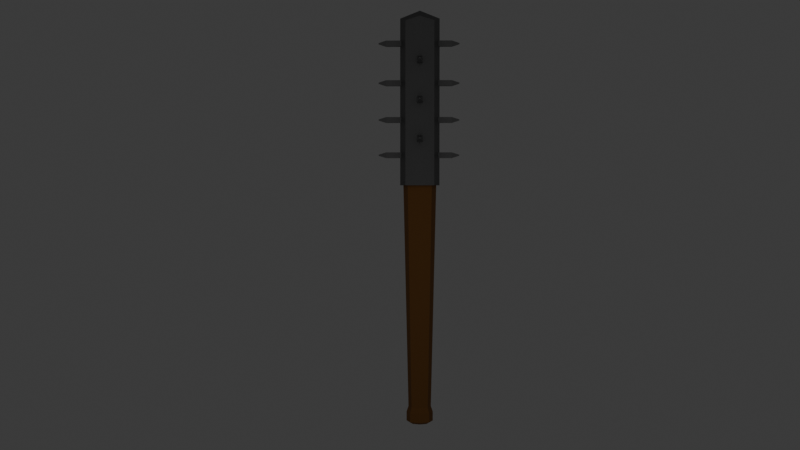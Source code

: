 # Source: TrenchMace6.blend  (saved by Blender 4.1.24; exported with 4.5.12 LTS)
import bpy
from mathutils import Matrix  # noqa: F401  (used for matrix-valued properties, if any)

bpy.ops.wm.read_factory_settings(use_empty=True)
scene = bpy.context.scene
scene.name = 'Scene'

# ---- collections
col_collection = bpy.data.collections.new('Collection'); scene.collection.children.link(col_collection)

# ---- materials (node trees are filled in below, after node groups)
mat_material_001 = bpy.data.materials.new('Material.001')
mat_material_001.use_transparent_shadow = False
mat_material_002 = bpy.data.materials.new('Material.002')
mat_material_002.use_transparent_shadow = False

# ---- material node trees
mat_material_001.use_nodes = True; mat_material_001.node_tree.nodes.clear()
_N = mat_material_001.node_tree.nodes; _L = mat_material_001.node_tree.links
n0 = _N.new('ShaderNodeBsdfPrincipled'); n0.name = 'Principled BSDF'; n0.location = (10, 300)
n0.inputs[0].default_value = (0.1353, 0.05588, 0.01013, 1.0)
n0.inputs[2].default_value = 1.0
n1 = _N.new('ShaderNodeOutputMaterial'); n1.name = 'Material Output'; n1.location = (300, 300)
_L.new(n0.outputs[0], n1.inputs[0])
n1.is_active_output = True
mat_material_002.use_nodes = True; mat_material_002.node_tree.nodes.clear()
_N = mat_material_002.node_tree.nodes; _L = mat_material_002.node_tree.links
n0 = _N.new('ShaderNodeBsdfPrincipled'); n0.name = 'Principled BSDF'; n0.location = (10, 300)
n0.inputs[0].default_value = (0.06045, 0.06045, 0.06045, 1.0)
n1 = _N.new('ShaderNodeOutputMaterial'); n1.name = 'Material Output'; n1.location = (300, 300)
_L.new(n0.outputs[0], n1.inputs[0])
n1.is_active_output = True

# ---- world
world_world = bpy.data.worlds.new('World'); scene.world = world_world
world_world.use_nodes = True; world_world.node_tree.nodes.clear()
_N = world_world.node_tree.nodes; _L = world_world.node_tree.links
n0 = _N.new('ShaderNodeOutputWorld'); n0.name = 'World Output'; n0.location = (300, 300)
n1 = _N.new('ShaderNodeBackground'); n1.name = 'Background'; n1.location = (10, 300)
n1.inputs[0].default_value = (0.05088, 0.05088, 0.05088, 1.0)
_L.new(n1.outputs[0], n0.inputs[0])
n0.is_active_output = True
world_world.color = (0.05088, 0.05088, 0.05088)
world_world.use_sun_shadow = False
world_world.sun_shadow_jitter_overblur = 0.0

# ---- cameras
cam_camera_001 = bpy.data.cameras.new('Camera.001')

# ---- lights
light_area = bpy.data.lights.new('Area', 'AREA')
light_area.transmission_factor = 0.0
light_area.energy = 300.0
light_area.shadow_maximum_resolution = 0.006
light_area.use_absolute_resolution = True
light_area.size = 20.0
light_area.size_y = 1.0

# ---- meshes
me_cube_002 = bpy.data.meshes.new('Cube.002')
me_cube_002.from_pydata([(-0.486, -0.486, -11.08), (-0.6095, -0.6095, 0.7148), (-0.486, 0.486, -11.08), (-0.6095, 0.6095, 0.7148), (0.486, -0.486, -11.08), (0.6095, -0.6095, 0.7148), (0.486, 0.486, -11.08), (0.6095, 0.6095, 0.7148), (-0.6661, -1.528e-05, -11.08), (-0.4146, -0.4148, -10.79), (-0.8354, -7.713e-09, 0.7148), (-0.4146, 0.4147, -10.79), (3.057e-05, 0.6682, -11.08), (-5.18e-09, 0.838, 0.7148), (0.4148, 0.4147, -10.79), (0.6704, -1.53e-05, -11.08), (0.8406, -2.037e-09, 0.7148), (0.4148, -0.4148, -10.79), (3.055e-05, -0.6704, -11.08), (4.657e-10, -0.8406, 0.7148), (-0.571, -4.961e-05, -10.79), (9.92e-05, 0.5711, -10.79), (0.5712, -4.961e-05, -10.79), (9.918e-05, -0.5712, -10.79), (-0.3475, -0.3478, -11.65), (4.657e-10, -1.679e-08, 0.7148), (-0.486, -0.486, -11.54), (-0.486, 0.486, -11.54), (0.486, -0.486, -11.54), (0.486, 0.486, -11.54), (-0.6661, -1.528e-05, -11.54), (3.057e-05, 0.6682, -11.54), (0.6704, -1.53e-05, -11.54), (3.055e-05, -0.6704, -11.54), (-0.3475, 0.3476, -11.65), (0.3479, -0.3478, -11.65), (0.3479, 0.3476, -11.65), (-0.4764, -8.178e-05, -11.65), (0.0001636, 0.478, -11.65), (0.4797, -8.18e-05, -11.65), (0.0001636, -0.4797, -11.65), (0.0001636, -8.179e-05, -11.65)], [], [(0, 9, 20, 8), (9, 1, 10, 20), (20, 10, 3, 11), (8, 20, 11, 2), (2, 11, 21, 12), (11, 3, 13, 21), (21, 13, 7, 14), (12, 21, 14, 6), (6, 14, 22, 15), (14, 7, 16, 22), (22, 16, 5, 17), (15, 22, 17, 4), (4, 17, 23, 18), (17, 5, 19, 23), (23, 19, 1, 9), (18, 23, 9, 0), (12, 6, 29, 31), (4, 18, 33, 28), (0, 8, 30, 26), (15, 4, 28, 32), (7, 13, 25, 16), (13, 3, 10, 25), (25, 10, 1, 19), (16, 25, 19, 5), (32, 28, 35, 39), (33, 26, 24, 40), (26, 30, 37, 24), (27, 31, 38, 34), (6, 15, 32, 29), (8, 2, 27, 30), (18, 0, 26, 33), (2, 12, 31, 27), (34, 38, 41, 37), (38, 36, 39, 41), (41, 39, 35, 40), (37, 41, 40, 24), (31, 29, 36, 38), (30, 27, 34, 37), (28, 33, 40, 35), (29, 32, 39, 36)])
_uv = me_cube_002.uv_layers.new(name='UVMap')
_uv.uv.foreach_set('vector', [0.375, 0.0, 0.5, 0.0, 0.5, 0.125, 0.375, 0.125, 0.5, 0.0, 0.625, 0.0, 0.625, 0.125, 0.5, 0.125, 0.5, 0.125, 0.625, 0.125, 0.625, 0.25, 0.5, 0.25, 0.375, 0.125, 0.5, 0.125, 0.5, 0.25, 0.375, 0.25, 0.375, 0.25, 0.5, 0.25, 0.5, 0.375, 0.375, 0.375, 0.5, 0.25, 0.625, 0.25, 0.625, 0.375, 0.5, 0.375, 0.5, 0.375, 0.625, 0.375, 0.625, 0.5, 0.5, 0.5, 0.375, 0.375, 0.5, 0.375, 0.5, 0.5, 0.375, 0.5, 0.375, 0.5, 0.5, 0.5, 0.5, 0.625, 0.375, 0.625, 0.5, 0.5, 0.625, 0.5, 0.625, 0.625, 0.5, 0.625, 0.5, 0.625, 0.625, 0.625, 0.625, 0.75, 0.5, 0.75, 0.375, 0.625, 0.5, 0.625, 0.5, 0.75, 0.375, 0.75, 0.375, 0.75, 0.5, 0.75, 0.5, 0.875, 0.375, 0.875, 0.5, 0.75, 0.625, 0.75, 0.625, 0.875, 0.5, 0.875, 0.5, 0.875, 0.625, 0.875, 0.625, 1.0, 0.5, 1.0, 0.375, 0.875, 0.5, 0.875, 0.5, 1.0, 0.375, 1.0, 0.375, 0.375, 0.375, 0.5, 0.375, 0.5, 0.375, 0.375, 0.375, 0.75, 0.375, 0.875, 0.375, 0.875, 0.375, 0.75, 0.375, 0.0, 0.375, 0.125, 0.375, 0.125, 0.375, 0.0, 0.375, 0.625, 0.375, 0.75, 0.375, 0.75, 0.375, 0.625, 0.625, 0.5, 0.75, 0.5, 0.75, 0.625, 0.625, 0.625, 0.75, 0.5, 0.875, 0.5, 0.875, 0.625, 0.75, 0.625, 0.75, 0.625, 0.875, 0.625, 0.875, 0.75, 0.75, 0.75, 0.625, 0.625, 0.75, 0.625, 0.75, 0.75, 0.625, 0.75, 0.375, 0.625, 0.375, 0.75, 0.375, 0.75, 0.375, 0.625, 0.375, 0.875, 0.375, 1.0, 0.375, 1.0, 0.375, 0.875, 0.375, 0.0, 0.375, 0.125, 0.375, 0.125, 0.375, 0.0, 0.375, 0.25, 0.375, 0.375, 0.375, 0.375, 0.375, 0.25, 0.375, 0.5, 0.375, 0.625, 0.375, 0.625, 0.375, 0.5, 0.375, 0.125, 0.375, 0.25, 0.375, 0.25, 0.375, 0.125, 0.375, 0.875, 0.375, 1.0, 0.375, 1.0, 0.375, 0.875, 0.375, 0.25, 0.375, 0.375, 0.375, 0.375, 0.375, 0.25, 0.125, 0.5, 0.25, 0.5, 0.25, 0.625, 0.125, 0.625, 0.25, 0.5, 0.375, 0.5, 0.375, 0.625, 0.25, 0.625, 0.25, 0.625, 0.375, 0.625, 0.375, 0.75, 0.25, 0.75, 0.125, 0.625, 0.25, 0.625, 0.25, 0.75, 0.125, 0.75, 0.375, 0.375, 0.375, 0.5, 0.375, 0.5, 0.375, 0.375, 0.375, 0.125, 0.375, 0.25, 0.375, 0.25, 0.375, 0.125, 0.375, 0.75, 0.375, 0.875, 0.375, 0.875, 0.375, 0.75, 0.375, 0.5, 0.375, 0.625, 0.375, 0.625, 0.375, 0.5])
me_cube_002.materials.append(mat_material_001)
me_cube_002.update()
me_cube_003 = bpy.data.meshes.new('Cube.003')
me_cube_003.from_pydata([(-0.6095, -0.6095, -5.14), (-0.6095, -0.6095, 1.801), (-0.6095, 0.6095, -5.14), (-0.6095, 0.6095, 1.801), (0.6095, -0.6095, -5.14), (0.6095, -0.6095, 1.801), (0.6095, 0.6095, -5.14), (0.6095, 0.6095, 1.801), (-0.8354, 1.368e-09, -5.14), (-0.6096, -0.6096, 0.08288), (-0.8354, -7.713e-09, 1.96), (-0.6096, 0.6096, 0.08288), (2.09e-08, 0.838, -5.14), (-5.18e-09, 0.838, 1.96), (0.6096, 0.6096, 0.08288), (0.8406, -2.02e-08, -5.14), (0.8406, -2.037e-09, 1.96), (0.6096, -0.6096, 0.08288), (-1.315e-08, -0.8406, -5.14), (4.657e-10, -0.8406, 1.96), (-0.8395, -1.211e-08, 0.08288), (9.313e-09, 0.8395, 0.08288), (0.8395, -1.304e-08, 0.08288), (-9.313e-09, -0.8395, 0.08288), (1.63e-09, -6.577e-09, -5.14), (4.657e-10, -1.679e-08, 2.294)], [], [(0, 9, 20, 8), (9, 1, 10, 20), (20, 10, 3, 11), (8, 20, 11, 2), (2, 11, 21, 12), (11, 3, 13, 21), (21, 13, 7, 14), (12, 21, 14, 6), (6, 14, 22, 15), (14, 7, 16, 22), (22, 16, 5, 17), (15, 22, 17, 4), (4, 17, 23, 18), (17, 5, 19, 23), (23, 19, 1, 9), (18, 23, 9, 0), (2, 12, 24, 8), (12, 6, 15, 24), (24, 15, 4, 18), (8, 24, 18, 0), (7, 13, 25, 16), (13, 3, 10, 25), (25, 10, 1, 19), (16, 25, 19, 5)])
_uv = me_cube_003.uv_layers.new(name='UVMap')
_uv.uv.foreach_set('vector', [0.375, 0.0, 0.5, 0.0, 0.5, 0.125, 0.375, 0.125, 0.5, 0.0, 0.625, 0.0, 0.625, 0.125, 0.5, 0.125, 0.5, 0.125, 0.625, 0.125, 0.625, 0.25, 0.5, 0.25, 0.375, 0.125, 0.5, 0.125, 0.5, 0.25, 0.375, 0.25, 0.375, 0.25, 0.5, 0.25, 0.5, 0.375, 0.375, 0.375, 0.5, 0.25, 0.625, 0.25, 0.625, 0.375, 0.5, 0.375, 0.5, 0.375, 0.625, 0.375, 0.625, 0.5, 0.5, 0.5, 0.375, 0.375, 0.5, 0.375, 0.5, 0.5, 0.375, 0.5, 0.375, 0.5, 0.5, 0.5, 0.5, 0.625, 0.375, 0.625, 0.5, 0.5, 0.625, 0.5, 0.625, 0.625, 0.5, 0.625, 0.5, 0.625, 0.625, 0.625, 0.625, 0.75, 0.5, 0.75, 0.375, 0.625, 0.5, 0.625, 0.5, 0.75, 0.375, 0.75, 0.375, 0.75, 0.5, 0.75, 0.5, 0.875, 0.375, 0.875, 0.5, 0.75, 0.625, 0.75, 0.625, 0.875, 0.5, 0.875, 0.5, 0.875, 0.625, 0.875, 0.625, 1.0, 0.5, 1.0, 0.375, 0.875, 0.5, 0.875, 0.5, 1.0, 0.375, 1.0, 0.125, 0.5, 0.25, 0.5, 0.25, 0.625, 0.125, 0.625, 0.25, 0.5, 0.375, 0.5, 0.375, 0.625, 0.25, 0.625, 0.25, 0.625, 0.375, 0.625, 0.375, 0.75, 0.25, 0.75, 0.125, 0.625, 0.25, 0.625, 0.25, 0.75, 0.125, 0.75, 0.625, 0.5, 0.75, 0.5, 0.75, 0.625, 0.625, 0.625, 0.75, 0.5, 0.875, 0.5, 0.875, 0.625, 0.75, 0.625, 0.75, 0.625, 0.875, 0.625, 0.875, 0.75, 0.75, 0.75, 0.625, 0.625, 0.75, 0.625, 0.75, 0.75, 0.625, 0.75])
me_cube_003.materials.append(mat_material_002)
me_cube_003.update()
me_cube_004 = bpy.data.meshes.new('Cube.004')
me_cube_004.from_pydata([(-1.0, -3.396, -1.0), (-1.0, -3.396, 1.0), (-1.0, 2.042, -1.0), (-1.0, 2.042, 1.0), (1.0, -3.396, -1.0), (1.0, -3.396, 1.0), (1.0, 2.042, -1.0), (1.0, 2.042, 1.0), (-0.2, -6.104, -0.2), (-0.2, -6.104, 0.2), (0.2, -6.104, -0.2), (0.2, -6.104, 0.2)], [], [(0, 1, 3, 2), (2, 3, 7, 6), (6, 7, 5, 4), (0, 4, 10, 8), (2, 6, 4, 0), (7, 3, 1, 5), (10, 11, 9, 8), (5, 1, 9, 11), (4, 5, 11, 10), (1, 0, 8, 9)])
_uv = me_cube_004.uv_layers.new(name='UVMap')
_uv.uv.foreach_set('vector', [0.375, 0.0, 0.625, 0.0, 0.625, 0.25, 0.375, 0.25, 0.375, 0.25, 0.625, 0.25, 0.625, 0.5, 0.375, 0.5, 0.375, 0.5, 0.625, 0.5, 0.625, 0.75, 0.375, 0.75, 0.125, 0.75, 0.375, 0.75, 0.375, 0.75, 0.125, 0.75, 0.125, 0.5, 0.375, 0.5, 0.375, 0.75, 0.125, 0.75, 0.625, 0.5, 0.875, 0.5, 0.875, 0.75, 0.625, 0.75, 0.375, 0.75, 0.625, 0.75, 0.625, 1.0, 0.375, 1.0, 0.625, 0.75, 0.875, 0.75, 0.875, 0.75, 0.625, 0.75, 0.375, 0.75, 0.625, 0.75, 0.625, 0.75, 0.375, 0.75, 0.625, 0.0, 0.375, 0.0, 0.375, 0.0, 0.625, 0.0])
me_cube_004.materials.append(mat_material_002)
me_cube_004.update()
me_cube_005 = bpy.data.meshes.new('Cube.005')
me_cube_005.from_pydata([(-1.0, -3.396, -1.0), (-1.0, -3.396, 1.0), (-1.0, 2.042, -1.0), (-1.0, 2.042, 1.0), (1.0, -3.396, -1.0), (1.0, -3.396, 1.0), (1.0, 2.042, -1.0), (1.0, 2.042, 1.0), (-0.2, -6.104, -0.2), (-0.2, -6.104, 0.2), (0.2, -6.104, -0.2), (0.2, -6.104, 0.2)], [], [(0, 1, 3, 2), (2, 3, 7, 6), (6, 7, 5, 4), (0, 4, 10, 8), (2, 6, 4, 0), (7, 3, 1, 5), (10, 11, 9, 8), (5, 1, 9, 11), (4, 5, 11, 10), (1, 0, 8, 9)])
_uv = me_cube_005.uv_layers.new(name='UVMap')
_uv.uv.foreach_set('vector', [0.375, 0.0, 0.625, 0.0, 0.625, 0.25, 0.375, 0.25, 0.375, 0.25, 0.625, 0.25, 0.625, 0.5, 0.375, 0.5, 0.375, 0.5, 0.625, 0.5, 0.625, 0.75, 0.375, 0.75, 0.125, 0.75, 0.375, 0.75, 0.375, 0.75, 0.125, 0.75, 0.125, 0.5, 0.375, 0.5, 0.375, 0.75, 0.125, 0.75, 0.625, 0.5, 0.875, 0.5, 0.875, 0.75, 0.625, 0.75, 0.375, 0.75, 0.625, 0.75, 0.625, 1.0, 0.375, 1.0, 0.625, 0.75, 0.875, 0.75, 0.875, 0.75, 0.625, 0.75, 0.375, 0.75, 0.625, 0.75, 0.625, 0.75, 0.375, 0.75, 0.625, 0.0, 0.375, 0.0, 0.375, 0.0, 0.625, 0.0])
me_cube_005.materials.append(mat_material_002)
me_cube_005.update()
me_cube_006 = bpy.data.meshes.new('Cube.006')
me_cube_006.from_pydata([(-1.0, -3.396, -1.0), (-1.0, -3.396, 1.0), (-1.0, 2.042, -1.0), (-1.0, 2.042, 1.0), (1.0, -3.396, -1.0), (1.0, -3.396, 1.0), (1.0, 2.042, -1.0), (1.0, 2.042, 1.0), (-0.2, -6.104, -0.2), (-0.2, -6.104, 0.2), (0.2, -6.104, -0.2), (0.2, -6.104, 0.2)], [], [(0, 1, 3, 2), (2, 3, 7, 6), (6, 7, 5, 4), (0, 4, 10, 8), (2, 6, 4, 0), (7, 3, 1, 5), (10, 11, 9, 8), (5, 1, 9, 11), (4, 5, 11, 10), (1, 0, 8, 9)])
_uv = me_cube_006.uv_layers.new(name='UVMap')
_uv.uv.foreach_set('vector', [0.375, 0.0, 0.625, 0.0, 0.625, 0.25, 0.375, 0.25, 0.375, 0.25, 0.625, 0.25, 0.625, 0.5, 0.375, 0.5, 0.375, 0.5, 0.625, 0.5, 0.625, 0.75, 0.375, 0.75, 0.125, 0.75, 0.375, 0.75, 0.375, 0.75, 0.125, 0.75, 0.125, 0.5, 0.375, 0.5, 0.375, 0.75, 0.125, 0.75, 0.625, 0.5, 0.875, 0.5, 0.875, 0.75, 0.625, 0.75, 0.375, 0.75, 0.625, 0.75, 0.625, 1.0, 0.375, 1.0, 0.625, 0.75, 0.875, 0.75, 0.875, 0.75, 0.625, 0.75, 0.375, 0.75, 0.625, 0.75, 0.625, 0.75, 0.375, 0.75, 0.625, 0.0, 0.375, 0.0, 0.375, 0.0, 0.625, 0.0])
me_cube_006.materials.append(mat_material_002)
me_cube_006.update()
me_cube_007 = bpy.data.meshes.new('Cube.007')
me_cube_007.from_pydata([(-1.0, -3.396, -1.0), (-1.0, -3.396, 1.0), (-1.0, 2.042, -1.0), (-1.0, 2.042, 1.0), (1.0, -3.396, -1.0), (1.0, -3.396, 1.0), (1.0, 2.042, -1.0), (1.0, 2.042, 1.0), (-0.2, -6.104, -0.2), (-0.2, -6.104, 0.2), (0.2, -6.104, -0.2), (0.2, -6.104, 0.2)], [], [(0, 1, 3, 2), (2, 3, 7, 6), (6, 7, 5, 4), (0, 4, 10, 8), (2, 6, 4, 0), (7, 3, 1, 5), (10, 11, 9, 8), (5, 1, 9, 11), (4, 5, 11, 10), (1, 0, 8, 9)])
_uv = me_cube_007.uv_layers.new(name='UVMap')
_uv.uv.foreach_set('vector', [0.375, 0.0, 0.625, 0.0, 0.625, 0.25, 0.375, 0.25, 0.375, 0.25, 0.625, 0.25, 0.625, 0.5, 0.375, 0.5, 0.375, 0.5, 0.625, 0.5, 0.625, 0.75, 0.375, 0.75, 0.125, 0.75, 0.375, 0.75, 0.375, 0.75, 0.125, 0.75, 0.125, 0.5, 0.375, 0.5, 0.375, 0.75, 0.125, 0.75, 0.625, 0.5, 0.875, 0.5, 0.875, 0.75, 0.625, 0.75, 0.375, 0.75, 0.625, 0.75, 0.625, 1.0, 0.375, 1.0, 0.625, 0.75, 0.875, 0.75, 0.875, 0.75, 0.625, 0.75, 0.375, 0.75, 0.625, 0.75, 0.625, 0.75, 0.375, 0.75, 0.625, 0.0, 0.375, 0.0, 0.375, 0.0, 0.625, 0.0])
me_cube_007.materials.append(mat_material_002)
me_cube_007.update()
me_cube_008 = bpy.data.meshes.new('Cube.008')
me_cube_008.from_pydata([(-1.0, -3.396, -1.0), (-1.0, -3.396, 1.0), (-1.0, 2.042, -1.0), (-1.0, 2.042, 1.0), (1.0, -3.396, -1.0), (1.0, -3.396, 1.0), (1.0, 2.042, -1.0), (1.0, 2.042, 1.0), (-0.2, -6.104, -0.2), (-0.2, -6.104, 0.2), (0.2, -6.104, -0.2), (0.2, -6.104, 0.2)], [], [(0, 1, 3, 2), (2, 3, 7, 6), (6, 7, 5, 4), (0, 4, 10, 8), (2, 6, 4, 0), (7, 3, 1, 5), (10, 11, 9, 8), (5, 1, 9, 11), (4, 5, 11, 10), (1, 0, 8, 9)])
_uv = me_cube_008.uv_layers.new(name='UVMap')
_uv.uv.foreach_set('vector', [0.375, 0.0, 0.625, 0.0, 0.625, 0.25, 0.375, 0.25, 0.375, 0.25, 0.625, 0.25, 0.625, 0.5, 0.375, 0.5, 0.375, 0.5, 0.625, 0.5, 0.625, 0.75, 0.375, 0.75, 0.125, 0.75, 0.375, 0.75, 0.375, 0.75, 0.125, 0.75, 0.125, 0.5, 0.375, 0.5, 0.375, 0.75, 0.125, 0.75, 0.625, 0.5, 0.875, 0.5, 0.875, 0.75, 0.625, 0.75, 0.375, 0.75, 0.625, 0.75, 0.625, 1.0, 0.375, 1.0, 0.625, 0.75, 0.875, 0.75, 0.875, 0.75, 0.625, 0.75, 0.375, 0.75, 0.625, 0.75, 0.625, 0.75, 0.375, 0.75, 0.625, 0.0, 0.375, 0.0, 0.375, 0.0, 0.625, 0.0])
me_cube_008.materials.append(mat_material_002)
me_cube_008.update()
me_cube_009 = bpy.data.meshes.new('Cube.009')
me_cube_009.from_pydata([(-1.0, -3.396, -1.0), (-1.0, -3.396, 1.0), (-1.0, 2.042, -1.0), (-1.0, 2.042, 1.0), (1.0, -3.396, -1.0), (1.0, -3.396, 1.0), (1.0, 2.042, -1.0), (1.0, 2.042, 1.0), (-0.2, -6.104, -0.2), (-0.2, -6.104, 0.2), (0.2, -6.104, -0.2), (0.2, -6.104, 0.2)], [], [(0, 1, 3, 2), (2, 3, 7, 6), (6, 7, 5, 4), (0, 4, 10, 8), (2, 6, 4, 0), (7, 3, 1, 5), (10, 11, 9, 8), (5, 1, 9, 11), (4, 5, 11, 10), (1, 0, 8, 9)])
_uv = me_cube_009.uv_layers.new(name='UVMap')
_uv.uv.foreach_set('vector', [0.375, 0.0, 0.625, 0.0, 0.625, 0.25, 0.375, 0.25, 0.375, 0.25, 0.625, 0.25, 0.625, 0.5, 0.375, 0.5, 0.375, 0.5, 0.625, 0.5, 0.625, 0.75, 0.375, 0.75, 0.125, 0.75, 0.375, 0.75, 0.375, 0.75, 0.125, 0.75, 0.125, 0.5, 0.375, 0.5, 0.375, 0.75, 0.125, 0.75, 0.625, 0.5, 0.875, 0.5, 0.875, 0.75, 0.625, 0.75, 0.375, 0.75, 0.625, 0.75, 0.625, 1.0, 0.375, 1.0, 0.625, 0.75, 0.875, 0.75, 0.875, 0.75, 0.625, 0.75, 0.375, 0.75, 0.625, 0.75, 0.625, 0.75, 0.375, 0.75, 0.625, 0.0, 0.375, 0.0, 0.375, 0.0, 0.625, 0.0])
me_cube_009.materials.append(mat_material_002)
me_cube_009.update()
me_cube_010 = bpy.data.meshes.new('Cube.010')
me_cube_010.from_pydata([(-1.0, -3.396, -1.0), (-1.0, -3.396, 1.0), (-1.0, 2.042, -1.0), (-1.0, 2.042, 1.0), (1.0, -3.396, -1.0), (1.0, -3.396, 1.0), (1.0, 2.042, -1.0), (1.0, 2.042, 1.0), (-0.2, -6.104, -0.2), (-0.2, -6.104, 0.2), (0.2, -6.104, -0.2), (0.2, -6.104, 0.2)], [], [(0, 1, 3, 2), (2, 3, 7, 6), (6, 7, 5, 4), (0, 4, 10, 8), (2, 6, 4, 0), (7, 3, 1, 5), (10, 11, 9, 8), (5, 1, 9, 11), (4, 5, 11, 10), (1, 0, 8, 9)])
_uv = me_cube_010.uv_layers.new(name='UVMap')
_uv.uv.foreach_set('vector', [0.375, 0.0, 0.625, 0.0, 0.625, 0.25, 0.375, 0.25, 0.375, 0.25, 0.625, 0.25, 0.625, 0.5, 0.375, 0.5, 0.375, 0.5, 0.625, 0.5, 0.625, 0.75, 0.375, 0.75, 0.125, 0.75, 0.375, 0.75, 0.375, 0.75, 0.125, 0.75, 0.125, 0.5, 0.375, 0.5, 0.375, 0.75, 0.125, 0.75, 0.625, 0.5, 0.875, 0.5, 0.875, 0.75, 0.625, 0.75, 0.375, 0.75, 0.625, 0.75, 0.625, 1.0, 0.375, 1.0, 0.625, 0.75, 0.875, 0.75, 0.875, 0.75, 0.625, 0.75, 0.375, 0.75, 0.625, 0.75, 0.625, 0.75, 0.375, 0.75, 0.625, 0.0, 0.375, 0.0, 0.375, 0.0, 0.625, 0.0])
me_cube_010.materials.append(mat_material_002)
me_cube_010.update()
me_cube_011 = bpy.data.meshes.new('Cube.011')
me_cube_011.from_pydata([(-1.0, -3.396, -1.0), (-1.0, -3.396, 1.0), (-1.0, 2.042, -1.0), (-1.0, 2.042, 1.0), (1.0, -3.396, -1.0), (1.0, -3.396, 1.0), (1.0, 2.042, -1.0), (1.0, 2.042, 1.0), (-0.2, -6.104, -0.2), (-0.2, -6.104, 0.2), (0.2, -6.104, -0.2), (0.2, -6.104, 0.2)], [], [(0, 1, 3, 2), (2, 3, 7, 6), (6, 7, 5, 4), (0, 4, 10, 8), (2, 6, 4, 0), (7, 3, 1, 5), (10, 11, 9, 8), (5, 1, 9, 11), (4, 5, 11, 10), (1, 0, 8, 9)])
_uv = me_cube_011.uv_layers.new(name='UVMap')
_uv.uv.foreach_set('vector', [0.375, 0.0, 0.625, 0.0, 0.625, 0.25, 0.375, 0.25, 0.375, 0.25, 0.625, 0.25, 0.625, 0.5, 0.375, 0.5, 0.375, 0.5, 0.625, 0.5, 0.625, 0.75, 0.375, 0.75, 0.125, 0.75, 0.375, 0.75, 0.375, 0.75, 0.125, 0.75, 0.125, 0.5, 0.375, 0.5, 0.375, 0.75, 0.125, 0.75, 0.625, 0.5, 0.875, 0.5, 0.875, 0.75, 0.625, 0.75, 0.375, 0.75, 0.625, 0.75, 0.625, 1.0, 0.375, 1.0, 0.625, 0.75, 0.875, 0.75, 0.875, 0.75, 0.625, 0.75, 0.375, 0.75, 0.625, 0.75, 0.625, 0.75, 0.375, 0.75, 0.625, 0.0, 0.375, 0.0, 0.375, 0.0, 0.625, 0.0])
me_cube_011.materials.append(mat_material_002)
me_cube_011.update()
me_cube_012 = bpy.data.meshes.new('Cube.012')
me_cube_012.from_pydata([(-1.0, -3.396, -1.0), (-1.0, -3.396, 1.0), (-1.0, 2.042, -1.0), (-1.0, 2.042, 1.0), (1.0, -3.396, -1.0), (1.0, -3.396, 1.0), (1.0, 2.042, -1.0), (1.0, 2.042, 1.0), (-0.2, -6.104, -0.2), (-0.2, -6.104, 0.2), (0.2, -6.104, -0.2), (0.2, -6.104, 0.2)], [], [(0, 1, 3, 2), (2, 3, 7, 6), (6, 7, 5, 4), (0, 4, 10, 8), (2, 6, 4, 0), (7, 3, 1, 5), (10, 11, 9, 8), (5, 1, 9, 11), (4, 5, 11, 10), (1, 0, 8, 9)])
_uv = me_cube_012.uv_layers.new(name='UVMap')
_uv.uv.foreach_set('vector', [0.375, 0.0, 0.625, 0.0, 0.625, 0.25, 0.375, 0.25, 0.375, 0.25, 0.625, 0.25, 0.625, 0.5, 0.375, 0.5, 0.375, 0.5, 0.625, 0.5, 0.625, 0.75, 0.375, 0.75, 0.125, 0.75, 0.375, 0.75, 0.375, 0.75, 0.125, 0.75, 0.125, 0.5, 0.375, 0.5, 0.375, 0.75, 0.125, 0.75, 0.625, 0.5, 0.875, 0.5, 0.875, 0.75, 0.625, 0.75, 0.375, 0.75, 0.625, 0.75, 0.625, 1.0, 0.375, 1.0, 0.625, 0.75, 0.875, 0.75, 0.875, 0.75, 0.625, 0.75, 0.375, 0.75, 0.625, 0.75, 0.625, 0.75, 0.375, 0.75, 0.625, 0.0, 0.375, 0.0, 0.375, 0.0, 0.625, 0.0])
me_cube_012.materials.append(mat_material_002)
me_cube_012.update()
me_cube_013 = bpy.data.meshes.new('Cube.013')
me_cube_013.from_pydata([(-1.0, -3.396, -1.0), (-1.0, -3.396, 1.0), (-1.0, 2.042, -1.0), (-1.0, 2.042, 1.0), (1.0, -3.396, -1.0), (1.0, -3.396, 1.0), (1.0, 2.042, -1.0), (1.0, 2.042, 1.0), (-0.2, -6.104, -0.2), (-0.2, -6.104, 0.2), (0.2, -6.104, -0.2), (0.2, -6.104, 0.2)], [], [(0, 1, 3, 2), (2, 3, 7, 6), (6, 7, 5, 4), (0, 4, 10, 8), (2, 6, 4, 0), (7, 3, 1, 5), (10, 11, 9, 8), (5, 1, 9, 11), (4, 5, 11, 10), (1, 0, 8, 9)])
_uv = me_cube_013.uv_layers.new(name='UVMap')
_uv.uv.foreach_set('vector', [0.375, 0.0, 0.625, 0.0, 0.625, 0.25, 0.375, 0.25, 0.375, 0.25, 0.625, 0.25, 0.625, 0.5, 0.375, 0.5, 0.375, 0.5, 0.625, 0.5, 0.625, 0.75, 0.375, 0.75, 0.125, 0.75, 0.375, 0.75, 0.375, 0.75, 0.125, 0.75, 0.125, 0.5, 0.375, 0.5, 0.375, 0.75, 0.125, 0.75, 0.625, 0.5, 0.875, 0.5, 0.875, 0.75, 0.625, 0.75, 0.375, 0.75, 0.625, 0.75, 0.625, 1.0, 0.375, 1.0, 0.625, 0.75, 0.875, 0.75, 0.875, 0.75, 0.625, 0.75, 0.375, 0.75, 0.625, 0.75, 0.625, 0.75, 0.375, 0.75, 0.625, 0.0, 0.375, 0.0, 0.375, 0.0, 0.625, 0.0])
me_cube_013.materials.append(mat_material_002)
me_cube_013.update()
me_cube_014 = bpy.data.meshes.new('Cube.014')
me_cube_014.from_pydata([(-1.0, -3.396, -1.0), (-1.0, -3.396, 1.0), (-1.0, 2.042, -1.0), (-1.0, 2.042, 1.0), (1.0, -3.396, -1.0), (1.0, -3.396, 1.0), (1.0, 2.042, -1.0), (1.0, 2.042, 1.0), (-0.2, -6.104, -0.2), (-0.2, -6.104, 0.2), (0.2, -6.104, -0.2), (0.2, -6.104, 0.2)], [], [(0, 1, 3, 2), (2, 3, 7, 6), (6, 7, 5, 4), (0, 4, 10, 8), (2, 6, 4, 0), (7, 3, 1, 5), (10, 11, 9, 8), (5, 1, 9, 11), (4, 5, 11, 10), (1, 0, 8, 9)])
_uv = me_cube_014.uv_layers.new(name='UVMap')
_uv.uv.foreach_set('vector', [0.375, 0.0, 0.625, 0.0, 0.625, 0.25, 0.375, 0.25, 0.375, 0.25, 0.625, 0.25, 0.625, 0.5, 0.375, 0.5, 0.375, 0.5, 0.625, 0.5, 0.625, 0.75, 0.375, 0.75, 0.125, 0.75, 0.375, 0.75, 0.375, 0.75, 0.125, 0.75, 0.125, 0.5, 0.375, 0.5, 0.375, 0.75, 0.125, 0.75, 0.625, 0.5, 0.875, 0.5, 0.875, 0.75, 0.625, 0.75, 0.375, 0.75, 0.625, 0.75, 0.625, 1.0, 0.375, 1.0, 0.625, 0.75, 0.875, 0.75, 0.875, 0.75, 0.625, 0.75, 0.375, 0.75, 0.625, 0.75, 0.625, 0.75, 0.375, 0.75, 0.625, 0.0, 0.375, 0.0, 0.375, 0.0, 0.625, 0.0])
me_cube_014.materials.append(mat_material_002)
me_cube_014.update()
me_cube_015 = bpy.data.meshes.new('Cube.015')
me_cube_015.from_pydata([(-1.0, -3.396, -1.0), (-1.0, -3.396, 1.0), (-1.0, 2.042, -1.0), (-1.0, 2.042, 1.0), (1.0, -3.396, -1.0), (1.0, -3.396, 1.0), (1.0, 2.042, -1.0), (1.0, 2.042, 1.0), (-0.2, -6.104, -0.2), (-0.2, -6.104, 0.2), (0.2, -6.104, -0.2), (0.2, -6.104, 0.2)], [], [(0, 1, 3, 2), (2, 3, 7, 6), (6, 7, 5, 4), (0, 4, 10, 8), (2, 6, 4, 0), (7, 3, 1, 5), (10, 11, 9, 8), (5, 1, 9, 11), (4, 5, 11, 10), (1, 0, 8, 9)])
_uv = me_cube_015.uv_layers.new(name='UVMap')
_uv.uv.foreach_set('vector', [0.375, 0.0, 0.625, 0.0, 0.625, 0.25, 0.375, 0.25, 0.375, 0.25, 0.625, 0.25, 0.625, 0.5, 0.375, 0.5, 0.375, 0.5, 0.625, 0.5, 0.625, 0.75, 0.375, 0.75, 0.125, 0.75, 0.375, 0.75, 0.375, 0.75, 0.125, 0.75, 0.125, 0.5, 0.375, 0.5, 0.375, 0.75, 0.125, 0.75, 0.625, 0.5, 0.875, 0.5, 0.875, 0.75, 0.625, 0.75, 0.375, 0.75, 0.625, 0.75, 0.625, 1.0, 0.375, 1.0, 0.625, 0.75, 0.875, 0.75, 0.875, 0.75, 0.625, 0.75, 0.375, 0.75, 0.625, 0.75, 0.625, 0.75, 0.375, 0.75, 0.625, 0.0, 0.375, 0.0, 0.375, 0.0, 0.625, 0.0])
me_cube_015.materials.append(mat_material_002)
me_cube_015.update()
me_cube_016 = bpy.data.meshes.new('Cube.016')
me_cube_016.from_pydata([(-1.0, -3.396, -1.0), (-1.0, -3.396, 1.0), (-1.0, 2.042, -1.0), (-1.0, 2.042, 1.0), (1.0, -3.396, -1.0), (1.0, -3.396, 1.0), (1.0, 2.042, -1.0), (1.0, 2.042, 1.0), (-0.2, -6.104, -0.2), (-0.2, -6.104, 0.2), (0.2, -6.104, -0.2), (0.2, -6.104, 0.2)], [], [(0, 1, 3, 2), (2, 3, 7, 6), (6, 7, 5, 4), (0, 4, 10, 8), (2, 6, 4, 0), (7, 3, 1, 5), (10, 11, 9, 8), (5, 1, 9, 11), (4, 5, 11, 10), (1, 0, 8, 9)])
_uv = me_cube_016.uv_layers.new(name='UVMap')
_uv.uv.foreach_set('vector', [0.375, 0.0, 0.625, 0.0, 0.625, 0.25, 0.375, 0.25, 0.375, 0.25, 0.625, 0.25, 0.625, 0.5, 0.375, 0.5, 0.375, 0.5, 0.625, 0.5, 0.625, 0.75, 0.375, 0.75, 0.125, 0.75, 0.375, 0.75, 0.375, 0.75, 0.125, 0.75, 0.125, 0.5, 0.375, 0.5, 0.375, 0.75, 0.125, 0.75, 0.625, 0.5, 0.875, 0.5, 0.875, 0.75, 0.625, 0.75, 0.375, 0.75, 0.625, 0.75, 0.625, 1.0, 0.375, 1.0, 0.625, 0.75, 0.875, 0.75, 0.875, 0.75, 0.625, 0.75, 0.375, 0.75, 0.625, 0.75, 0.625, 0.75, 0.375, 0.75, 0.625, 0.0, 0.375, 0.0, 0.375, 0.0, 0.625, 0.0])
me_cube_016.materials.append(mat_material_002)
me_cube_016.update()
me_cube_017 = bpy.data.meshes.new('Cube.017')
me_cube_017.from_pydata([(-1.0, -3.396, -1.0), (-1.0, -3.396, 1.0), (-1.0, 2.042, -1.0), (-1.0, 2.042, 1.0), (1.0, -3.396, -1.0), (1.0, -3.396, 1.0), (1.0, 2.042, -1.0), (1.0, 2.042, 1.0), (-0.2, -6.104, -0.2), (-0.2, -6.104, 0.2), (0.2, -6.104, -0.2), (0.2, -6.104, 0.2)], [], [(0, 1, 3, 2), (2, 3, 7, 6), (6, 7, 5, 4), (0, 4, 10, 8), (2, 6, 4, 0), (7, 3, 1, 5), (10, 11, 9, 8), (5, 1, 9, 11), (4, 5, 11, 10), (1, 0, 8, 9)])
_uv = me_cube_017.uv_layers.new(name='UVMap')
_uv.uv.foreach_set('vector', [0.375, 0.0, 0.625, 0.0, 0.625, 0.25, 0.375, 0.25, 0.375, 0.25, 0.625, 0.25, 0.625, 0.5, 0.375, 0.5, 0.375, 0.5, 0.625, 0.5, 0.625, 0.75, 0.375, 0.75, 0.125, 0.75, 0.375, 0.75, 0.375, 0.75, 0.125, 0.75, 0.125, 0.5, 0.375, 0.5, 0.375, 0.75, 0.125, 0.75, 0.625, 0.5, 0.875, 0.5, 0.875, 0.75, 0.625, 0.75, 0.375, 0.75, 0.625, 0.75, 0.625, 1.0, 0.375, 1.0, 0.625, 0.75, 0.875, 0.75, 0.875, 0.75, 0.625, 0.75, 0.375, 0.75, 0.625, 0.75, 0.625, 0.75, 0.375, 0.75, 0.625, 0.0, 0.375, 0.0, 0.375, 0.0, 0.625, 0.0])
me_cube_017.materials.append(mat_material_002)
me_cube_017.update()

# ---- objects
ob_handle = bpy.data.objects.new('Handle', me_cube_002)
ob_metal = bpy.data.objects.new('Metal', me_cube_003)
ob_spike_1 = bpy.data.objects.new('Spike 1', me_cube_004)
ob_spike_1_001 = bpy.data.objects.new('Spike 1.001', me_cube_005)
ob_spike_1_002 = bpy.data.objects.new('Spike 1.002', me_cube_006)
ob_spike_1_003 = bpy.data.objects.new('Spike 1.003', me_cube_007)
ob_spike_1_004 = bpy.data.objects.new('Spike 1.004', me_cube_008)
ob_spike_1_005 = bpy.data.objects.new('Spike 1.005', me_cube_009)
ob_spike_1_006 = bpy.data.objects.new('Spike 1.006', me_cube_010)
ob_spike_1_007 = bpy.data.objects.new('Spike 1.007', me_cube_011)
ob_spike_1_008 = bpy.data.objects.new('Spike 1.008', me_cube_012)
ob_spike_1_009 = bpy.data.objects.new('Spike 1.009', me_cube_013)
ob_spike_1_010 = bpy.data.objects.new('Spike 1.010', me_cube_014)
ob_spike_1_011 = bpy.data.objects.new('Spike 1.011', me_cube_015)
ob_spike_1_012 = bpy.data.objects.new('Spike 1.012', me_cube_016)
ob_spike_1_013 = bpy.data.objects.new('Spike 1.013', me_cube_017)
ob_camera = bpy.data.objects.new('Camera', cam_camera_001)
ob_area = bpy.data.objects.new('Area', light_area)

# ---- transforms, parenting, visibility, modifiers, constraints
ob_handle.location = (0.0, 0.0, 0.7031)
ob_handle.scale = (0.672, 0.672, 0.672)
ob_metal.location = (0.0, 0.0, 5.136)
ob_metal.scale = (0.7979, 0.7979, 0.7979)
ob_spike_1.location = (0.0, -0.76, 5.85)
ob_spike_1.scale = (0.096, 0.096, 0.096)
ob_spike_1_001.location = (0.0, -0.76, 4.51)
ob_spike_1_001.scale = (0.096, 0.096, 0.096)
ob_spike_1_002.location = (0.0, -0.76, 3.26)
ob_spike_1_002.scale = (0.096, 0.096, 0.096)
ob_spike_1_003.location = (0.0, -0.76, 2.06)
ob_spike_1_003.scale = (0.096, 0.096, 0.096)
ob_spike_1_004.location = (0.0, 0.82, 5.85)
ob_spike_1_004.rotation_euler = (0.0, -0.0, 3.142)
ob_spike_1_004.scale = (0.096, 0.096, 0.096)
ob_spike_1_005.location = (0.0, 0.82, 4.51)
ob_spike_1_005.rotation_euler = (0.0, -0.0, 3.142)
ob_spike_1_005.scale = (0.096, 0.096, 0.096)
ob_spike_1_006.location = (0.0, 0.82, 3.26)
ob_spike_1_006.rotation_euler = (0.0, -0.0, 3.142)
ob_spike_1_006.scale = (0.096, 0.096, 0.096)
ob_spike_1_007.location = (0.0, 0.82, 2.06)
ob_spike_1_007.rotation_euler = (0.0, -0.0, 3.142)
ob_spike_1_007.scale = (0.096, 0.096, 0.096)
ob_spike_1_008.location = (0.82, -3.725e-09, 5.21)
ob_spike_1_008.rotation_euler = (0.0, -0.0, 1.571)
ob_spike_1_008.scale = (0.096, 0.096, 0.096)
ob_spike_1_009.location = (0.82, -3.725e-09, 3.89)
ob_spike_1_009.rotation_euler = (0.0, -0.0, 1.571)
ob_spike_1_009.scale = (0.096, 0.096, 0.096)
ob_spike_1_010.location = (0.82, -3.725e-09, 2.59)
ob_spike_1_010.rotation_euler = (0.0, -0.0, 1.571)
ob_spike_1_010.scale = (0.096, 0.096, 0.096)
ob_spike_1_011.location = (-0.82, -3.725e-09, 5.21)
ob_spike_1_011.rotation_euler = (0.0, -0.0, 4.712)
ob_spike_1_011.scale = (0.096, 0.096, 0.096)
ob_spike_1_012.location = (-0.82, -3.725e-09, 3.89)
ob_spike_1_012.rotation_euler = (0.0, -0.0, 4.712)
ob_spike_1_012.scale = (0.096, 0.096, 0.096)
ob_spike_1_013.location = (-0.82, -3.725e-09, 2.59)
ob_spike_1_013.rotation_euler = (0.0, -0.0, 4.712)
ob_spike_1_013.scale = (0.096, 0.096, 0.096)
ob_camera.location = (-38.0, 0.0, 1.0)
ob_camera.rotation_euler = (1.536, -3.274e-07, -1.553)
ob_area.location = (-8.0, 0.0, 0.0)
ob_area.rotation_euler = (-0.0, -1.571, 0.0)

# ---- collection membership
col_collection.objects.link(ob_handle)
col_collection.objects.link(ob_metal)
col_collection.objects.link(ob_spike_1)
col_collection.objects.link(ob_spike_1_001)
col_collection.objects.link(ob_spike_1_002)
col_collection.objects.link(ob_spike_1_003)
col_collection.objects.link(ob_spike_1_004)
col_collection.objects.link(ob_spike_1_005)
col_collection.objects.link(ob_spike_1_006)
col_collection.objects.link(ob_spike_1_007)
col_collection.objects.link(ob_spike_1_008)
col_collection.objects.link(ob_spike_1_009)
col_collection.objects.link(ob_spike_1_010)
col_collection.objects.link(ob_spike_1_011)
col_collection.objects.link(ob_spike_1_012)
col_collection.objects.link(ob_spike_1_013)
col_collection.objects.link(ob_camera)
col_collection.objects.link(ob_area)

# ---- scene / render settings (as saved in the file)
scene.camera = ob_camera
scene.frame_start = 1; scene.frame_end = 250; scene.frame_set(1)
scene.render.engine = 'BLENDER_EEVEE_NEXT'
scene.cycles.sampling_pattern = 'TABULATED_SOBOL'
scene.eevee.ray_tracing_options.trace_max_roughness = 0.0
bpy.context.view_layer.update()
